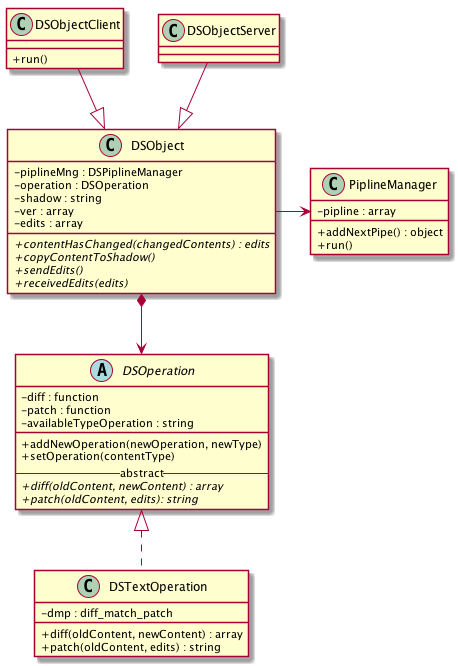

The diagram above was rendered by PlantUML. Its source (embedded in the PNG):
@startuml
skinparam classAttributeIconSize 0

abstract class DSOperation {
-diff : function
-patch : function
-availableTypeOperation : string
__
+addNewOperation(newOperation, newType) 
+setOperation(contentType)
--abstract--
{abstract}+diff(oldContent, newContent) : array
{abstract}+patch(oldContent, edits): string
}

class DSTextOperation{
-dmp : diff_match_patch
+diff(oldContent, newContent) : array
+patch(oldContent, edits) : string
}


class PiplineManager {
-pipline : array
+addNextPipe() : object
+run()
}

class DSObject {
-piplineMng : DSPiplineManager
-operation : DSOperation
-shadow : string
-ver : array
-edits : array
{abstract}+contentHasChanged(changedContents) : edits
{abstract}+copyContentToShadow()
{abstract}+sendEdits()
{abstract}+receivedEdits(edits)
}
class DSObjectClient {
+run()
}

class DSObjectServer {

}

DSObject -> PiplineManager
DSObject *--> DSOperation 
DSObjectClient --|> DSObject
DSObjectServer --|> DSObject
DSOperation <|..  DSTextOperation

@enduml